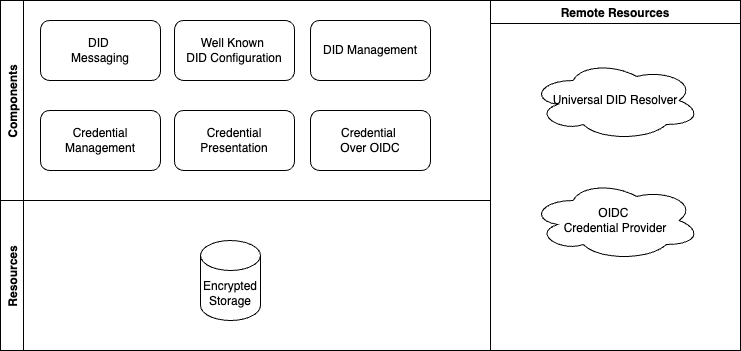

The diagram above was exported from draw.io. Its source (the exported page's mxGraphModel, read from the mxfile embedded in the PNG):
<mxGraphModel dx="1149" dy="603" grid="1" gridSize="10" guides="1" tooltips="1" connect="1" arrows="1" fold="1" page="1" pageScale="1" pageWidth="827" pageHeight="1169" math="0" shadow="0">
  <root>
    <mxCell id="0" />
    <mxCell id="1" parent="0" />
    <mxCell id="9iP_cyZ0Z8W7wmmsSeWd-3" value="Remote Resources" style="swimlane;" vertex="1" parent="1">
      <mxGeometry x="510" y="1080" width="250" height="350" as="geometry" />
    </mxCell>
    <mxCell id="ojPEsDsb-Chg-SDKILvQ-8" value="OIDC &lt;br&gt;Credential Provider" style="ellipse;shape=cloud;whiteSpace=wrap;html=1;" parent="9iP_cyZ0Z8W7wmmsSeWd-3" vertex="1">
      <mxGeometry x="40" y="180" width="170" height="80" as="geometry" />
    </mxCell>
    <mxCell id="9iP_cyZ0Z8W7wmmsSeWd-23" value="Universal DID Resolver" style="ellipse;shape=cloud;whiteSpace=wrap;html=1;" vertex="1" parent="9iP_cyZ0Z8W7wmmsSeWd-3">
      <mxGeometry x="40" y="60" width="170" height="80" as="geometry" />
    </mxCell>
    <mxCell id="9iP_cyZ0Z8W7wmmsSeWd-4" value="Components" style="swimlane;horizontal=0;" vertex="1" parent="1">
      <mxGeometry x="20" y="1080" width="490" height="200" as="geometry" />
    </mxCell>
    <mxCell id="ojPEsDsb-Chg-SDKILvQ-4" value="DID Management" style="rounded=1;whiteSpace=wrap;html=1;" parent="9iP_cyZ0Z8W7wmmsSeWd-4" vertex="1">
      <mxGeometry x="310" y="20" width="120" height="60" as="geometry" />
    </mxCell>
    <mxCell id="ojPEsDsb-Chg-SDKILvQ-9" value="DID &lt;br&gt;Messaging" style="rounded=1;whiteSpace=wrap;html=1;" parent="9iP_cyZ0Z8W7wmmsSeWd-4" vertex="1">
      <mxGeometry x="40" y="20" width="120" height="60" as="geometry" />
    </mxCell>
    <mxCell id="ojPEsDsb-Chg-SDKILvQ-5" value="Credential Management" style="rounded=1;whiteSpace=wrap;html=1;" parent="9iP_cyZ0Z8W7wmmsSeWd-4" vertex="1">
      <mxGeometry x="40" y="110" width="120" height="60" as="geometry" />
    </mxCell>
    <mxCell id="ojPEsDsb-Chg-SDKILvQ-10" value="Credential Presentation" style="rounded=1;whiteSpace=wrap;html=1;" parent="9iP_cyZ0Z8W7wmmsSeWd-4" vertex="1">
      <mxGeometry x="174" y="110" width="120" height="60" as="geometry" />
    </mxCell>
    <mxCell id="9iP_cyZ0Z8W7wmmsSeWd-5" value="Well Known &lt;br&gt;DID Configuration" style="rounded=1;whiteSpace=wrap;html=1;" vertex="1" parent="9iP_cyZ0Z8W7wmmsSeWd-4">
      <mxGeometry x="174" y="20" width="120" height="60" as="geometry" />
    </mxCell>
    <mxCell id="ojPEsDsb-Chg-SDKILvQ-7" value="Credential &lt;br&gt;Over OIDC" style="rounded=1;whiteSpace=wrap;html=1;" parent="9iP_cyZ0Z8W7wmmsSeWd-4" vertex="1">
      <mxGeometry x="310" y="110" width="120" height="60" as="geometry" />
    </mxCell>
    <mxCell id="9iP_cyZ0Z8W7wmmsSeWd-16" value="Resources" style="swimlane;horizontal=0;" vertex="1" parent="1">
      <mxGeometry x="20" y="1280" width="490" height="150" as="geometry" />
    </mxCell>
    <mxCell id="9iP_cyZ0Z8W7wmmsSeWd-21" value="Encrypted Storage" style="shape=cylinder3;whiteSpace=wrap;html=1;boundedLbl=1;backgroundOutline=1;size=15;" vertex="1" parent="9iP_cyZ0Z8W7wmmsSeWd-16">
      <mxGeometry x="200" y="40" width="60" height="80" as="geometry" />
    </mxCell>
  </root>
</mxGraphModel>